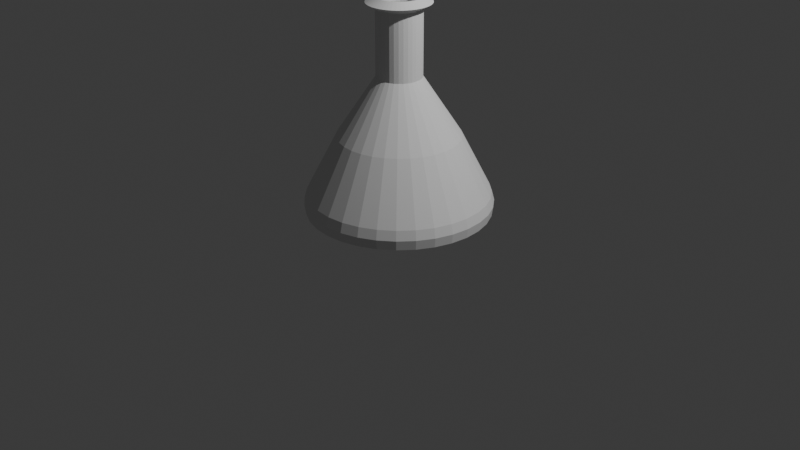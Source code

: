 # Source: Bottle.blend  (saved by Blender 4.5.90; exported with 4.5.12 LTS)
import bpy
from mathutils import Matrix  # noqa: F401  (used for matrix-valued properties, if any)

bpy.ops.wm.read_factory_settings(use_empty=True)
scene = bpy.context.scene
scene.name = 'Scene'

# ---- collections
col_collection = bpy.data.collections.new('Collection'); scene.collection.children.link(col_collection)

# ---- world
world_world = bpy.data.worlds.new('World'); scene.world = world_world
world_world.use_nodes = True; world_world.node_tree.nodes.clear()
_N = world_world.node_tree.nodes; _L = world_world.node_tree.links
n0 = _N.new('ShaderNodeOutputWorld'); n0.name = 'World Output'; n0.location = (200, 100)
n1 = _N.new('ShaderNodeBackground'); n1.name = 'Background'; n1.location = (-200, 100)
n1.inputs[0].default_value = (0.05088, 0.05088, 0.05088, 1.0)
_L.new(n1.outputs[0], n0.inputs[0])
n0.is_active_output = True
world_world.color = (0.05088, 0.05088, 0.05088)
world_world.sun_shadow_jitter_overblur = 0.0

# ---- cameras
cam_camera = bpy.data.cameras.new('Camera')
cam_camera.clip_end = 100.0
cam_camera.ortho_scale = 7.314

# ---- lights
light_light = bpy.data.lights.new('Light', 'POINT')
light_light.energy = 1000.0
light_light.shadow_soft_size = 0.1

# ---- meshes
me_cone = bpy.data.meshes.new('Cone')
me_cone.from_pydata([(1.119e-05, 0.9386, -1.0), (0.1831, 0.9206, -1.0), (0.3592, 0.8671, -1.0), (0.5215, 0.7804, -1.0), (0.6637, 0.6637, -1.0), (0.7804, 0.5215, -1.0), (0.8672, 0.3592, -1.0), (0.9206, 0.1831, -1.0), (0.9386, -5.889e-10, -1.0), (0.9206, -0.1831, -1.0), (0.8672, -0.3592, -1.0), (0.7804, -0.5215, -1.0), (0.6637, -0.6637, -1.0), (0.5215, -0.7804, -1.0), (0.3592, -0.8671, -1.0), (0.1831, -0.9206, -1.0), (1.119e-05, -0.9386, -1.0), (-0.1831, -0.9206, -1.0), (-0.3592, -0.8671, -1.0), (-0.5214, -0.7804, -1.0), (-0.6637, -0.6637, -1.0), (-0.7804, -0.5215, -1.0), (-0.8671, -0.3592, -1.0), (-0.9205, -0.1831, -1.0), (-0.9287, -4.833e-07, -0.999), (-0.9205, 0.1831, -1.0), (-0.8671, 0.3592, -1.0), (-0.7804, 0.5215, -1.0), (-0.6637, 0.6637, -1.0), (-0.5214, 0.7804, -1.0), (-0.3592, 0.8671, -1.0), (-0.1831, 0.9206, -1.0), (-0.08319, -0.2111, 0.3831), (-0.0403, 0.2225, 0.3844), (0.1654, -0.1618, 0.3828), (-0.2189, 0.04389, 0.3844), (0.214, 0.08651, 0.3845), (-0.1226, -0.19, 0.3833), (0.1308, -0.1901, 0.3828), (-0.2061, 0.08657, 0.3842), (0.004058, 0.2268, 0.3845), (0.227, 0.04387, 0.3845), (-0.157, -0.1616, 0.3835), (0.0484, 0.2224, 0.3845), (0.09134, -0.2112, 0.3829), (-0.1851, 0.1259, 0.3842), (0.2313, -0.0004662, 0.3845), (0.2321, -0.0004662, 0.383), (-0.1853, -0.127, 0.3837), (0.09103, 0.2095, 0.3845), (0.04854, -0.2241, 0.383), (-0.1568, 0.1604, 0.3841), (0.2278, -0.04496, 0.3829), (-0.2062, -0.08755, 0.384), (0.1303, 0.1885, 0.3845), (0.004058, -0.2285, 0.383), (-0.1223, 0.1887, 0.3842), (0.2148, -0.08776, 0.3828), (-0.219, -0.04483, 0.3842), (0.1648, 0.1602, 0.3845), (-0.04043, -0.2241, 0.383), (-0.08297, 0.2096, 0.3842), (0.1937, -0.1272, 0.3828), (-0.2232, -0.0004662, 0.3845), (0.193, 0.1258, 0.3845), (-0.0829, -0.2123, 1.051), (-0.04, 0.2213, 1.053), (0.1657, -0.163, 1.051), (-0.2186, 0.04266, 1.053), (0.2143, 0.08527, 1.053), (-0.1223, -0.1912, 1.051), (0.1311, -0.1914, 1.051), (-0.2058, 0.08533, 1.052), (0.00435, 0.2256, 1.053), (0.2273, 0.04264, 1.053), (-0.1567, -0.1628, 1.052), (0.04869, 0.2212, 1.053), (0.09163, -0.2124, 1.051), (-0.1848, 0.1247, 1.052), (0.2316, -0.001699, 1.053), (0.2324, -0.001699, 1.051), (-0.185, -0.1282, 1.052), (0.09132, 0.2083, 1.053), (0.04884, -0.2253, 1.051), (-0.1565, 0.1592, 1.052), (0.2281, -0.0462, 1.051), (-0.2059, -0.08878, 1.052), (0.1306, 0.1873, 1.053), (0.00435, -0.2297, 1.051), (-0.122, 0.1874, 1.052), (0.2151, -0.089, 1.051), (-0.2187, -0.04607, 1.052), (0.1651, 0.159, 1.053), (-0.04014, -0.2253, 1.051), (-0.08268, 0.2084, 1.052), (0.194, -0.1284, 1.051), (-0.2229, -0.001699, 1.053), (0.1933, 0.1246, 1.053), (-0.08495, -0.2175, 1.057), (-0.04108, 0.226, 1.058), (0.1693, -0.1671, 1.057), (-0.2238, 0.04331, 1.058), (0.2191, 0.0869, 1.059), (-0.1252, -0.1959, 1.057), (0.1339, -0.1961, 1.057), (-0.2106, 0.08697, 1.058), (0.004295, 0.2304, 1.059), (0.2323, 0.04329, 1.059), (-0.1605, -0.1669, 1.058), (0.04965, 0.226, 1.059), (0.09358, -0.2176, 1.057), (-0.1892, 0.1272, 1.058), (0.2368, -0.002063, 1.059), (0.2376, -0.002063, 1.057), (-0.1894, -0.1315, 1.058), (0.09326, 0.2127, 1.059), (0.0498, -0.2308, 1.057), (-0.1602, 0.1625, 1.058), (0.2331, -0.04758, 1.057), (-0.2108, -0.09115, 1.058), (0.1335, 0.1912, 1.059), (0.004295, -0.2353, 1.057), (-0.125, 0.1914, 1.058), (0.2199, -0.09136, 1.057), (-0.2239, -0.04745, 1.058), (0.1687, 0.1623, 1.059), (-0.04121, -0.2308, 1.057), (-0.08473, 0.2129, 1.058), (0.1983, -0.1317, 1.057), (-0.2282, -0.002063, 1.059), (0.1976, 0.1271, 1.059), (0.181, 0.9069, -0.8037), (0.3545, 0.8543, -0.8037), (0.5143, 0.7689, -0.8037), (0.6545, 0.6538, -0.8037), (0.7695, 0.5137, -0.8037), (0.8549, 0.3538, -0.8037), (0.9076, 0.1803, -0.8037), (0.9255, -6.498e-05, -0.8039), (0.9077, -0.1805, -0.8039), (0.8551, -0.354, -0.804), (0.7696, -0.5139, -0.804), (0.6546, -0.6541, -0.804), (0.5144, -0.7691, -0.804), (0.3545, -0.8545, -0.8039), (0.181, -0.9072, -0.8039), (0.000575, -0.9249, -0.8039), (-0.1799, -0.9072, -0.8039), (-0.3534, -0.8545, -0.8039), (-0.5133, -0.7691, -0.8039), (-0.6534, -0.654, -0.8039), (-0.7684, -0.5139, -0.8038), (-0.8538, -0.354, -0.8038), (-0.9064, -0.1805, -0.8037), (-0.9242, -6.498e-05, -0.8037), (-0.9064, 0.1804, -0.8037), (-0.8538, 0.3538, -0.8037), (-0.7684, 0.5137, -0.8038), (-0.6534, 0.6539, -0.8038), (-0.5132, 0.7689, -0.8038), (-0.3533, 0.8543, -0.8037), (-0.1798, 0.9069, -0.8037), (0.000575, 0.9247, -0.8037), (0.002314, 0.6184, -0.2095), (0.123, 0.6065, -0.2095), (0.2391, 0.5713, -0.2095), (0.346, 0.5141, -0.2095), (0.4397, 0.4372, -0.2095), (0.5167, 0.3434, -0.2095), (0.5738, 0.2365, -0.2095), (0.6091, 0.1204, -0.2095), (0.6214, -0.0002569, -0.2105), (0.6095, -0.121, -0.2106), (0.5743, -0.2372, -0.2106), (0.5171, -0.3442, -0.2106), (0.4401, -0.4381, -0.2106), (0.3463, -0.5151, -0.2106), (0.2392, -0.5723, -0.2106), (0.1231, -0.6075, -0.2105), (0.002314, -0.6194, -0.2105), (-0.1185, -0.6075, -0.2105), (-0.2346, -0.5722, -0.2104), (-0.3416, -0.515, -0.2103), (-0.4354, -0.4379, -0.2102), (-0.5123, -0.3441, -0.2101), (-0.5694, -0.2371, -0.2099), (-0.6045, -0.121, -0.2097), (-0.6163, -0.0002569, -0.2095), (-0.6045, 0.1204, -0.2097), (-0.5693, 0.2365, -0.2097), (-0.5122, 0.3435, -0.2098), (-0.4352, 0.4373, -0.2098), (-0.3414, 0.5142, -0.2098), (-0.2345, 0.5714, -0.2097), (-0.1184, 0.6065, -0.2097), (0.1857, 0.9335, -0.9015), (0.3642, 0.8794, -0.9015), (0.5288, 0.7914, -0.9015), (0.673, 0.673, -0.9015), (0.7914, 0.5288, -0.9015), (0.8794, 0.3642, -0.9015), (0.9335, 0.1857, -0.9015), (0.9519, -3.275e-05, -0.9017), (0.9336, -0.1857, -0.9017), (0.8794, -0.3643, -0.9017), (0.7915, -0.5289, -0.9017), (0.6731, -0.6731, -0.9017), (0.5288, -0.7915, -0.9017), (0.3643, -0.8795, -0.9017), (0.1857, -0.9336, -0.9017), (-3.023e-05, -0.9519, -0.9017), (-0.1857, -0.9336, -0.9017), (-0.3643, -0.8795, -0.9017), (-0.5289, -0.7915, -0.9016), (-0.6731, -0.6731, -0.9016), (-0.7915, -0.5289, -0.9016), (-0.8794, -0.3643, -0.9016), (-0.9336, -0.1857, -0.9016), (-0.9519, -3.275e-05, -0.9015), (-0.9336, 0.1857, -0.9016), (-0.8794, 0.3642, -0.9016), (-0.7915, 0.5288, -0.9016), (-0.6731, 0.673, -0.9016), (-0.5289, 0.7914, -0.9016), (-0.3643, 0.8794, -0.9016), (-0.1857, 0.9335, -0.9016), (-3.023e-05, 0.9518, -0.9015)], [], [(163, 40, 43, 164), (164, 43, 49, 165), (165, 49, 54, 166), (166, 54, 59, 167), (167, 59, 64, 168), (168, 64, 36, 169), (169, 36, 41, 170), (170, 41, 46, 47, 171), (171, 47, 52, 172), (172, 52, 57, 173), (173, 57, 62, 174), (174, 62, 34, 175), (175, 34, 38, 176), (176, 38, 44, 177), (177, 44, 50, 178), (178, 50, 55, 179), (179, 55, 60, 180), (180, 60, 32, 181), (181, 32, 37, 182), (182, 37, 42, 183), (183, 42, 48, 184), (184, 48, 53, 185), (185, 53, 58, 186), (186, 58, 63, 187), (187, 63, 35, 188), (188, 35, 39, 189), (189, 39, 45, 190), (190, 45, 51, 191), (191, 51, 56, 192), (192, 56, 61, 193), (0, 1, 2, 3, 4, 5, 6, 7, 8, 9, 10, 11, 12, 13, 14, 15, 16, 17, 18, 19, 20, 21, 22, 23, 24, 25, 26, 27, 28, 29, 30, 31), (193, 61, 33, 194), (194, 33, 40, 163), (41, 36, 69, 74), (32, 60, 93, 65), (35, 63, 96, 68), (60, 55, 88, 93), (36, 64, 97, 69), (38, 34, 67, 71), (55, 50, 83, 88), (63, 58, 91, 96), (34, 62, 95, 67), (50, 44, 77, 83), (64, 59, 92, 97), (61, 56, 89, 94), (40, 33, 66, 73), (58, 53, 86, 91), (62, 57, 90, 95), (44, 38, 71, 77), (59, 54, 87, 92), (56, 51, 84, 89), (33, 61, 94, 66), (53, 48, 81, 86), (57, 52, 85, 90), (54, 49, 82, 87), (51, 45, 78, 84), (48, 42, 75, 81), (52, 47, 80, 85), (49, 43, 76, 82), (45, 39, 72, 78), (42, 37, 70, 75), (47, 46, 79, 80), (46, 41, 74, 79), (43, 40, 73, 76), (39, 35, 68, 72), (37, 32, 65, 70), (80, 79, 112, 113), (79, 74, 107, 112), (76, 73, 106, 109), (72, 68, 101, 105), (70, 65, 98, 103), (74, 69, 102, 107), (65, 93, 126, 98), (68, 96, 129, 101), (93, 88, 121, 126), (69, 97, 130, 102), (71, 67, 100, 104), (88, 83, 116, 121), (96, 91, 124, 129), (67, 95, 128, 100), (83, 77, 110, 116), (97, 92, 125, 130), (94, 89, 122, 127), (73, 66, 99, 106), (91, 86, 119, 124), (95, 90, 123, 128), (77, 71, 104, 110), (92, 87, 120, 125), (89, 84, 117, 122), (66, 94, 127, 99), (86, 81, 114, 119), (90, 85, 118, 123), (87, 82, 115, 120), (84, 78, 111, 117), (81, 75, 108, 114), (85, 80, 113, 118), (82, 76, 109, 115), (78, 72, 105, 111), (75, 70, 103, 108), (225, 161, 162, 226), (224, 160, 161, 225), (223, 159, 160, 224), (222, 158, 159, 223), (221, 157, 158, 222), (220, 156, 157, 221), (219, 155, 156, 220), (218, 154, 155, 219), (217, 153, 154, 218), (216, 152, 153, 217), (215, 151, 152, 216), (214, 150, 151, 215), (213, 149, 150, 214), (212, 148, 149, 213), (211, 147, 148, 212), (210, 146, 147, 211), (209, 145, 146, 210), (208, 144, 145, 209), (207, 143, 144, 208), (206, 142, 143, 207), (205, 141, 142, 206), (204, 140, 141, 205), (203, 139, 140, 204), (202, 138, 139, 203), (201, 137, 138, 202), (200, 136, 137, 201), (199, 135, 136, 200), (198, 134, 135, 199), (197, 133, 134, 198), (196, 132, 133, 197), (195, 131, 132, 196), (226, 162, 131, 195), (161, 194, 163, 162), (160, 193, 194, 161), (159, 192, 193, 160), (158, 191, 192, 159), (157, 190, 191, 158), (156, 189, 190, 157), (155, 188, 189, 156), (154, 187, 188, 155), (153, 186, 187, 154), (152, 185, 186, 153), (151, 184, 185, 152), (150, 183, 184, 151), (149, 182, 183, 150), (148, 181, 182, 149), (147, 180, 181, 148), (146, 179, 180, 147), (145, 178, 179, 146), (144, 177, 178, 145), (143, 176, 177, 144), (142, 175, 176, 143), (141, 174, 175, 142), (140, 173, 174, 141), (139, 172, 173, 140), (138, 171, 172, 139), (137, 170, 171, 138), (136, 169, 170, 137), (135, 168, 169, 136), (134, 167, 168, 135), (133, 166, 167, 134), (132, 165, 166, 133), (131, 164, 165, 132), (162, 163, 164, 131), (0, 226, 195, 1), (1, 195, 196, 2), (2, 196, 197, 3), (3, 197, 198, 4), (4, 198, 199, 5), (5, 199, 200, 6), (6, 200, 201, 7), (7, 201, 202, 8), (8, 202, 203, 9), (9, 203, 204, 10), (10, 204, 205, 11), (11, 205, 206, 12), (12, 206, 207, 13), (13, 207, 208, 14), (14, 208, 209, 15), (15, 209, 210, 16), (16, 210, 211, 17), (17, 211, 212, 18), (18, 212, 213, 19), (19, 213, 214, 20), (20, 214, 215, 21), (21, 215, 216, 22), (22, 216, 217, 23), (23, 217, 218, 24), (24, 218, 219, 25), (25, 219, 220, 26), (26, 220, 221, 27), (27, 221, 222, 28), (28, 222, 223, 29), (29, 223, 224, 30), (30, 224, 225, 31), (31, 225, 226, 0)])
_uv = me_cone.uv_layers.new(name='UVMap')
_uv.uv.foreach_set('vector', [0.25, 0.4019, 0.25, 0.3358, 0.2667, 0.3341, 0.2796, 0.399, 0.2796, 0.399, 0.2667, 0.3341, 0.2828, 0.3292, 0.3081, 0.3904, 0.3081, 0.3904, 0.2828, 0.3292, 0.2976, 0.3213, 0.3344, 0.3763, 0.3344, 0.3763, 0.2976, 0.3213, 0.3106, 0.3106, 0.3574, 0.3574, 0.3574, 0.3574, 0.3106, 0.3106, 0.3213, 0.2976, 0.3763, 0.3344, 0.3763, 0.3344, 0.3213, 0.2976, 0.3292, 0.2828, 0.3904, 0.3081, 0.3904, 0.3081, 0.3292, 0.2828, 0.3341, 0.2667, 0.399, 0.2796, 0.399, 0.2796, 0.3341, 0.2667, 0.3358, 0.25, 0.336, 0.25, 0.4021, 0.25, 0.4021, 0.25, 0.336, 0.25, 0.3344, 0.2332, 0.3992, 0.2203, 0.3992, 0.2203, 0.3344, 0.2332, 0.3295, 0.2171, 0.3905, 0.1918, 0.3905, 0.1918, 0.3295, 0.2171, 0.3216, 0.2022, 0.3765, 0.1655, 0.3765, 0.1655, 0.3216, 0.2022, 0.3109, 0.1891, 0.3576, 0.1424, 0.3576, 0.1424, 0.3109, 0.1891, 0.2978, 0.1784, 0.3345, 0.1235, 0.3345, 0.1235, 0.2978, 0.1784, 0.2829, 0.1705, 0.3082, 0.1095, 0.3082, 0.1095, 0.2829, 0.1705, 0.2668, 0.1656, 0.2797, 0.1008, 0.2797, 0.1008, 0.2668, 0.1656, 0.25, 0.164, 0.25, 0.09789, 0.25, 0.09789, 0.25, 0.164, 0.2332, 0.1656, 0.2203, 0.1008, 0.2203, 0.1008, 0.2332, 0.1656, 0.2171, 0.1705, 0.1918, 0.1095, 0.1918, 0.1095, 0.2171, 0.1705, 0.2022, 0.1785, 0.1655, 0.1235, 0.1655, 0.1235, 0.2022, 0.1785, 0.1892, 0.1892, 0.1425, 0.1425, 0.1425, 0.1425, 0.1892, 0.1892, 0.1786, 0.2023, 0.1236, 0.1655, 0.1236, 0.1655, 0.1786, 0.2023, 0.1707, 0.2171, 0.1096, 0.1918, 0.1096, 0.1918, 0.1707, 0.2171, 0.1658, 0.2333, 0.1009, 0.2204, 0.1009, 0.2204, 0.1658, 0.2333, 0.1642, 0.25, 0.09806, 0.25, 0.09806, 0.25, 0.1642, 0.25, 0.1659, 0.2667, 0.101, 0.2796, 0.101, 0.2796, 0.1659, 0.2667, 0.1707, 0.2828, 0.1096, 0.3082, 0.1096, 0.3082, 0.1707, 0.2828, 0.1786, 0.2977, 0.1236, 0.3344, 0.1236, 0.3344, 0.1786, 0.2977, 0.1893, 0.3107, 0.1425, 0.3575, 0.1425, 0.3575, 0.1893, 0.3107, 0.2023, 0.3214, 0.1656, 0.3764, 0.1656, 0.3764, 0.2023, 0.3214, 0.2172, 0.3293, 0.1918, 0.3904, 0.75, 0.49, 0.7968, 0.4854, 0.8418, 0.4717, 0.8833, 0.4496, 0.9197, 0.4197, 0.9496, 0.3833, 0.9717, 0.3418, 0.9854, 0.2968, 0.99, 0.25, 0.9854, 0.2032, 0.9717, 0.1582, 0.9496, 0.1167, 0.9197, 0.08029, 0.8833, 0.05045, 0.8418, 0.02827, 0.7968, 0.01461, 0.75, 0.01, 0.7032, 0.01461, 0.6582, 0.02827, 0.6167, 0.05045, 0.5803, 0.08029, 0.5504, 0.1167, 0.5283, 0.1582, 0.5146, 0.2032, 0.51, 0.25, 0.5146, 0.2968, 0.5283, 0.3418, 0.5504, 0.3833, 0.5803, 0.4197, 0.6167, 0.4496, 0.6582, 0.4717, 0.7032, 0.4854, 0.1918, 0.3904, 0.2172, 0.3293, 0.2333, 0.3341, 0.2204, 0.399, 0.2204, 0.399, 0.2333, 0.3341, 0.25, 0.3358, 0.25, 0.4019, 0.3341, 0.2667, 0.3292, 0.2828, 0.3292, 0.2828, 0.3341, 0.2667, 0.2171, 0.1705, 0.2332, 0.1656, 0.2332, 0.1656, 0.2171, 0.1705, 0.1659, 0.2667, 0.1642, 0.25, 0.1642, 0.25, 0.1659, 0.2667, 0.2332, 0.1656, 0.25, 0.164, 0.25, 0.164, 0.2332, 0.1656, 0.3292, 0.2828, 0.3213, 0.2976, 0.3213, 0.2976, 0.3292, 0.2828, 0.2978, 0.1784, 0.3109, 0.1891, 0.3109, 0.1891, 0.2978, 0.1784, 0.25, 0.164, 0.2668, 0.1656, 0.2668, 0.1656, 0.25, 0.164, 0.1642, 0.25, 0.1658, 0.2333, 0.1658, 0.2333, 0.1642, 0.25, 0.3109, 0.1891, 0.3216, 0.2022, 0.3216, 0.2022, 0.3109, 0.1891, 0.2668, 0.1656, 0.2829, 0.1705, 0.2829, 0.1705, 0.2668, 0.1656, 0.3213, 0.2976, 0.3106, 0.3106, 0.3106, 0.3106, 0.3213, 0.2976, 0.2172, 0.3293, 0.2023, 0.3214, 0.2023, 0.3214, 0.2172, 0.3293, 0.25, 0.3358, 0.2333, 0.3341, 0.2333, 0.3341, 0.25, 0.3358, 0.1658, 0.2333, 0.1707, 0.2171, 0.1707, 0.2171, 0.1658, 0.2333, 0.3216, 0.2022, 0.3295, 0.2171, 0.3295, 0.2171, 0.3216, 0.2022, 0.2829, 0.1705, 0.2978, 0.1784, 0.2978, 0.1784, 0.2829, 0.1705, 0.3106, 0.3106, 0.2976, 0.3213, 0.2976, 0.3213, 0.3106, 0.3106, 0.2023, 0.3214, 0.1893, 0.3107, 0.1893, 0.3107, 0.2023, 0.3214, 0.2333, 0.3341, 0.2172, 0.3293, 0.2172, 0.3293, 0.2333, 0.3341, 0.1707, 0.2171, 0.1786, 0.2023, 0.1786, 0.2023, 0.1707, 0.2171, 0.3295, 0.2171, 0.3344, 0.2332, 0.3344, 0.2332, 0.3295, 0.2171, 0.2976, 0.3213, 0.2828, 0.3292, 0.2828, 0.3292, 0.2976, 0.3213, 0.1893, 0.3107, 0.1786, 0.2977, 0.1786, 0.2977, 0.1893, 0.3107, 0.1786, 0.2023, 0.1892, 0.1892, 0.1892, 0.1892, 0.1786, 0.2023, 0.3344, 0.2332, 0.336, 0.25, 0.336, 0.25, 0.3344, 0.2332, 0.2828, 0.3292, 0.2667, 0.3341, 0.2667, 0.3341, 0.2828, 0.3292, 0.1786, 0.2977, 0.1707, 0.2828, 0.1707, 0.2828, 0.1786, 0.2977, 0.1892, 0.1892, 0.2022, 0.1785, 0.2022, 0.1785, 0.1892, 0.1892, 0.336, 0.25, 0.3358, 0.25, 0.3358, 0.25, 0.336, 0.25, 0.3358, 0.25, 0.3341, 0.2667, 0.3341, 0.2667, 0.3358, 0.25, 0.2667, 0.3341, 0.25, 0.3358, 0.25, 0.3358, 0.2667, 0.3341, 0.1707, 0.2828, 0.1659, 0.2667, 0.1659, 0.2667, 0.1707, 0.2828, 0.2022, 0.1785, 0.2171, 0.1705, 0.2171, 0.1705, 0.2022, 0.1785, 0.336, 0.25, 0.3358, 0.25, 0.3358, 0.25, 0.336, 0.25, 0.3358, 0.25, 0.3341, 0.2667, 0.3341, 0.2667, 0.3358, 0.25, 0.2667, 0.3341, 0.25, 0.3358, 0.25, 0.3358, 0.2667, 0.3341, 0.1707, 0.2828, 0.1659, 0.2667, 0.1659, 0.2667, 0.1707, 0.2828, 0.2022, 0.1785, 0.2171, 0.1705, 0.2171, 0.1705, 0.2022, 0.1785, 0.3341, 0.2667, 0.3292, 0.2828, 0.3292, 0.2828, 0.3341, 0.2667, 0.2171, 0.1705, 0.2332, 0.1656, 0.2332, 0.1656, 0.2171, 0.1705, 0.1659, 0.2667, 0.1642, 0.25, 0.1642, 0.25, 0.1659, 0.2667, 0.2332, 0.1656, 0.25, 0.164, 0.25, 0.164, 0.2332, 0.1656, 0.3292, 0.2828, 0.3213, 0.2976, 0.3213, 0.2976, 0.3292, 0.2828, 0.2978, 0.1784, 0.3109, 0.1891, 0.3109, 0.1891, 0.2978, 0.1784, 0.25, 0.164, 0.2668, 0.1656, 0.2668, 0.1656, 0.25, 0.164, 0.1642, 0.25, 0.1658, 0.2333, 0.1658, 0.2333, 0.1642, 0.25, 0.3109, 0.1891, 0.3216, 0.2022, 0.3216, 0.2022, 0.3109, 0.1891, 0.2668, 0.1656, 0.2829, 0.1705, 0.2829, 0.1705, 0.2668, 0.1656, 0.3213, 0.2976, 0.3106, 0.3106, 0.3106, 0.3106, 0.3213, 0.2976, 0.2172, 0.3293, 0.2023, 0.3214, 0.2023, 0.3214, 0.2172, 0.3293, 0.25, 0.3358, 0.2333, 0.3341, 0.2333, 0.3341, 0.25, 0.3358, 0.1658, 0.2333, 0.1707, 0.2171, 0.1707, 0.2171, 0.1658, 0.2333, 0.3216, 0.2022, 0.3295, 0.2171, 0.3295, 0.2171, 0.3216, 0.2022, 0.2829, 0.1705, 0.2978, 0.1784, 0.2978, 0.1784, 0.2829, 0.1705, 0.3106, 0.3106, 0.2976, 0.3213, 0.2976, 0.3213, 0.3106, 0.3106, 0.2023, 0.3214, 0.1893, 0.3107, 0.1893, 0.3107, 0.2023, 0.3214, 0.2333, 0.3341, 0.2172, 0.3293, 0.2172, 0.3293, 0.2333, 0.3341, 0.1707, 0.2171, 0.1786, 0.2023, 0.1786, 0.2023, 0.1707, 0.2171, 0.3295, 0.2171, 0.3344, 0.2332, 0.3344, 0.2332, 0.3295, 0.2171, 0.2976, 0.3213, 0.2828, 0.3292, 0.2828, 0.3292, 0.2976, 0.3213, 0.1893, 0.3107, 0.1786, 0.2977, 0.1786, 0.2977, 0.1893, 0.3107, 0.1786, 0.2023, 0.1892, 0.1892, 0.1892, 0.1892, 0.1786, 0.2023, 0.3344, 0.2332, 0.336, 0.25, 0.336, 0.25, 0.3344, 0.2332, 0.2828, 0.3292, 0.2667, 0.3341, 0.2667, 0.3341, 0.2828, 0.3292, 0.1786, 0.2977, 0.1707, 0.2828, 0.1707, 0.2828, 0.1786, 0.2977, 0.1892, 0.1892, 0.2022, 0.1785, 0.2022, 0.1785, 0.1892, 0.1892, 0.2053, 0.4746, 0.2074, 0.4639, 0.25, 0.4681, 0.25, 0.479, 0.1624, 0.4616, 0.1665, 0.4515, 0.2074, 0.4639, 0.2053, 0.4746, 0.1228, 0.4404, 0.1288, 0.4314, 0.1665, 0.4515, 0.1624, 0.4616, 0.08805, 0.412, 0.09575, 0.4043, 0.1288, 0.4314, 0.1228, 0.4404, 0.05957, 0.3772, 0.06862, 0.3712, 0.09575, 0.4043, 0.08805, 0.412, 0.0384, 0.3376, 0.04846, 0.3335, 0.06862, 0.3712, 0.05957, 0.3772, 0.02537, 0.2947, 0.03605, 0.2926, 0.04846, 0.3335, 0.0384, 0.3376, 0.02097, 0.25, 0.03187, 0.25, 0.03605, 0.2926, 0.02537, 0.2947, 0.02537, 0.2053, 0.03605, 0.2074, 0.03187, 0.25, 0.02097, 0.25, 0.0384, 0.1624, 0.04846, 0.1665, 0.03605, 0.2074, 0.02537, 0.2053, 0.05956, 0.1228, 0.06861, 0.1288, 0.04846, 0.1665, 0.0384, 0.1624, 0.08804, 0.08804, 0.09574, 0.09574, 0.06861, 0.1288, 0.05956, 0.1228, 0.1227, 0.05956, 0.1288, 0.0686, 0.09574, 0.09574, 0.08804, 0.08804, 0.1623, 0.03839, 0.1665, 0.04844, 0.1288, 0.0686, 0.1227, 0.05956, 0.2053, 0.02535, 0.2074, 0.03602, 0.1665, 0.04844, 0.1623, 0.03839, 0.25, 0.02095, 0.25, 0.03183, 0.2074, 0.03602, 0.2053, 0.02535, 0.2947, 0.02535, 0.2926, 0.03602, 0.25, 0.03183, 0.25, 0.02095, 0.3377, 0.03839, 0.3335, 0.04843, 0.2926, 0.03602, 0.2947, 0.02535, 0.3773, 0.05955, 0.3712, 0.06859, 0.3335, 0.04843, 0.3377, 0.03839, 0.412, 0.08804, 0.4043, 0.09572, 0.3712, 0.06859, 0.3773, 0.05955, 0.4404, 0.1227, 0.4314, 0.1288, 0.4043, 0.09572, 0.412, 0.08804, 0.4616, 0.1623, 0.4516, 0.1665, 0.4314, 0.1288, 0.4404, 0.1227, 0.4746, 0.2053, 0.464, 0.2074, 0.4516, 0.1665, 0.4616, 0.1623, 0.479, 0.25, 0.4682, 0.25, 0.464, 0.2074, 0.4746, 0.2053, 0.4746, 0.2947, 0.4639, 0.2926, 0.4682, 0.25, 0.479, 0.25, 0.4616, 0.3376, 0.4515, 0.3335, 0.4639, 0.2926, 0.4746, 0.2947, 0.4404, 0.3772, 0.4314, 0.3712, 0.4515, 0.3335, 0.4616, 0.3376, 0.4119, 0.4119, 0.4042, 0.4042, 0.4314, 0.3712, 0.4404, 0.3772, 0.3772, 0.4404, 0.3712, 0.4314, 0.4042, 0.4042, 0.4119, 0.4119, 0.3376, 0.4616, 0.3335, 0.4515, 0.3712, 0.4314, 0.3772, 0.4404, 0.2947, 0.4746, 0.2926, 0.4639, 0.3335, 0.4515, 0.3376, 0.4616, 0.25, 0.479, 0.25, 0.4681, 0.2926, 0.4639, 0.2947, 0.4746, 0.2074, 0.4639, 0.2204, 0.399, 0.25, 0.4019, 0.25, 0.4681, 0.1665, 0.4515, 0.1918, 0.3904, 0.2204, 0.399, 0.2074, 0.4639, 0.1288, 0.4314, 0.1656, 0.3764, 0.1918, 0.3904, 0.1665, 0.4515, 0.09575, 0.4043, 0.1425, 0.3575, 0.1656, 0.3764, 0.1288, 0.4314, 0.06862, 0.3712, 0.1236, 0.3344, 0.1425, 0.3575, 0.09575, 0.4043, 0.04846, 0.3335, 0.1096, 0.3082, 0.1236, 0.3344, 0.06862, 0.3712, 0.03605, 0.2926, 0.101, 0.2796, 0.1096, 0.3082, 0.04846, 0.3335, 0.03187, 0.25, 0.09806, 0.25, 0.101, 0.2796, 0.03605, 0.2926, 0.03605, 0.2074, 0.1009, 0.2204, 0.09806, 0.25, 0.03187, 0.25, 0.04846, 0.1665, 0.1096, 0.1918, 0.1009, 0.2204, 0.03605, 0.2074, 0.06861, 0.1288, 0.1236, 0.1655, 0.1096, 0.1918, 0.04846, 0.1665, 0.09574, 0.09574, 0.1425, 0.1425, 0.1236, 0.1655, 0.06861, 0.1288, 0.1288, 0.0686, 0.1655, 0.1235, 0.1425, 0.1425, 0.09574, 0.09574, 0.1665, 0.04844, 0.1918, 0.1095, 0.1655, 0.1235, 0.1288, 0.0686, 0.2074, 0.03602, 0.2203, 0.1008, 0.1918, 0.1095, 0.1665, 0.04844, 0.25, 0.03183, 0.25, 0.09789, 0.2203, 0.1008, 0.2074, 0.03602, 0.2926, 0.03602, 0.2797, 0.1008, 0.25, 0.09789, 0.25, 0.03183, 0.3335, 0.04843, 0.3082, 0.1095, 0.2797, 0.1008, 0.2926, 0.03602, 0.3712, 0.06859, 0.3345, 0.1235, 0.3082, 0.1095, 0.3335, 0.04843, 0.4043, 0.09572, 0.3576, 0.1424, 0.3345, 0.1235, 0.3712, 0.06859, 0.4314, 0.1288, 0.3765, 0.1655, 0.3576, 0.1424, 0.4043, 0.09572, 0.4516, 0.1665, 0.3905, 0.1918, 0.3765, 0.1655, 0.4314, 0.1288, 0.464, 0.2074, 0.3992, 0.2203, 0.3905, 0.1918, 0.4516, 0.1665, 0.4682, 0.25, 0.4021, 0.25, 0.3992, 0.2203, 0.464, 0.2074, 0.4639, 0.2926, 0.399, 0.2796, 0.4021, 0.25, 0.4682, 0.25, 0.4515, 0.3335, 0.3904, 0.3081, 0.399, 0.2796, 0.4639, 0.2926, 0.4314, 0.3712, 0.3763, 0.3344, 0.3904, 0.3081, 0.4515, 0.3335, 0.4042, 0.4042, 0.3574, 0.3574, 0.3763, 0.3344, 0.4314, 0.3712, 0.3712, 0.4314, 0.3344, 0.3763, 0.3574, 0.3574, 0.4042, 0.4042, 0.3335, 0.4515, 0.3081, 0.3904, 0.3344, 0.3763, 0.3712, 0.4314, 0.2926, 0.4639, 0.2796, 0.399, 0.3081, 0.3904, 0.3335, 0.4515, 0.25, 0.4681, 0.25, 0.4019, 0.2796, 0.399, 0.2926, 0.4639, 0.25, 0.49, 0.25, 0.479, 0.2947, 0.4746, 0.2968, 0.4854, 0.2968, 0.4854, 0.2947, 0.4746, 0.3376, 0.4616, 0.3418, 0.4717, 0.3418, 0.4717, 0.3376, 0.4616, 0.3772, 0.4404, 0.3833, 0.4496, 0.3833, 0.4496, 0.3772, 0.4404, 0.4119, 0.4119, 0.4197, 0.4197, 0.4197, 0.4197, 0.4119, 0.4119, 0.4404, 0.3772, 0.4496, 0.3833, 0.4496, 0.3833, 0.4404, 0.3772, 0.4616, 0.3376, 0.4717, 0.3418, 0.4717, 0.3418, 0.4616, 0.3376, 0.4746, 0.2947, 0.4854, 0.2968, 0.4854, 0.2968, 0.4746, 0.2947, 0.479, 0.25, 0.49, 0.25, 0.49, 0.25, 0.479, 0.25, 0.4746, 0.2053, 0.4854, 0.2032, 0.4854, 0.2032, 0.4746, 0.2053, 0.4616, 0.1623, 0.4717, 0.1582, 0.4717, 0.1582, 0.4616, 0.1623, 0.4404, 0.1227, 0.4496, 0.1167, 0.4496, 0.1167, 0.4404, 0.1227, 0.412, 0.08804, 0.4197, 0.08029, 0.4197, 0.08029, 0.412, 0.08804, 0.3773, 0.05955, 0.3833, 0.05045, 0.3833, 0.05045, 0.3773, 0.05955, 0.3377, 0.03839, 0.3418, 0.02827, 0.3418, 0.02827, 0.3377, 0.03839, 0.2947, 0.02535, 0.2968, 0.01461, 0.2968, 0.01461, 0.2947, 0.02535, 0.25, 0.02095, 0.25, 0.01, 0.25, 0.01, 0.25, 0.02095, 0.2053, 0.02535, 0.2032, 0.01461, 0.2032, 0.01461, 0.2053, 0.02535, 0.1623, 0.03839, 0.1582, 0.02827, 0.1582, 0.02827, 0.1623, 0.03839, 0.1227, 0.05956, 0.1167, 0.05045, 0.1167, 0.05045, 0.1227, 0.05956, 0.08804, 0.08804, 0.08029, 0.08029, 0.08029, 0.08029, 0.08804, 0.08804, 0.05956, 0.1228, 0.05045, 0.1167, 0.05045, 0.1167, 0.05956, 0.1228, 0.0384, 0.1624, 0.02827, 0.1582, 0.02827, 0.1582, 0.0384, 0.1624, 0.02537, 0.2053, 0.01461, 0.2032, 0.01461, 0.2032, 0.02537, 0.2053, 0.02097, 0.25, 0.01, 0.25, 0.01, 0.25, 0.02097, 0.25, 0.02537, 0.2947, 0.01461, 0.2968, 0.01461, 0.2968, 0.02537, 0.2947, 0.0384, 0.3376, 0.02827, 0.3418, 0.02827, 0.3418, 0.0384, 0.3376, 0.05957, 0.3772, 0.05045, 0.3833, 0.05045, 0.3833, 0.05957, 0.3772, 0.08805, 0.412, 0.08029, 0.4197, 0.08029, 0.4197, 0.08805, 0.412, 0.1228, 0.4404, 0.1167, 0.4496, 0.1167, 0.4496, 0.1228, 0.4404, 0.1624, 0.4616, 0.1582, 0.4717, 0.1582, 0.4717, 0.1624, 0.4616, 0.2053, 0.4746, 0.2032, 0.4854, 0.2032, 0.4854, 0.2053, 0.4746, 0.25, 0.479, 0.25, 0.49])
me_cone.update()
me_torus = bpy.data.meshes.new('Torus')
me_torus.from_pydata([(1.25, 0.0, 0.0), (0.875, 0.0, 0.2165), (0.875, 0.0, -0.2165), (1.238, 0.174, 0.0), (0.8665, 0.1218, 0.2165), (0.8665, 0.1218, -0.2165), (1.202, 0.3445, 0.0), (0.8411, 0.2412, 0.2165), (0.8411, 0.2412, -0.2165), (1.142, 0.5084, 0.0), (0.7994, 0.3559, 0.2165), (0.7994, 0.3559, -0.2165), (1.06, 0.6624, 0.0), (0.742, 0.4637, 0.2165), (0.742, 0.4637, -0.2165), (0.9576, 0.8035, 0.0), (0.6703, 0.5624, 0.2165), (0.6703, 0.5624, -0.2165), (0.8364, 0.9289, 0.0), (0.5855, 0.6503, 0.2165), (0.5855, 0.6503, -0.2165), (0.699, 1.036, 0.0), (0.4893, 0.7254, 0.2165), (0.4893, 0.7254, -0.2165), (0.548, 1.123, 0.0), (0.3836, 0.7864, 0.2165), (0.3836, 0.7864, -0.2165), (0.3863, 1.189, 0.0), (0.2704, 0.8322, 0.2165), (0.2704, 0.8322, -0.2165), (0.2171, 1.231, 0.0), (0.1519, 0.8617, 0.2165), (0.1519, 0.8617, -0.2165), (0.04362, 1.249, 0.0), (0.03054, 0.8745, 0.2165), (0.03054, 0.8745, -0.2165), (-0.1307, 1.243, 0.0), (-0.09146, 0.8702, 0.2165), (-0.09146, 0.8702, -0.2165), (-0.3024, 1.213, 0.0), (-0.2117, 0.849, 0.2165), (-0.2117, 0.849, -0.2165), (-0.4683, 1.159, 0.0), (-0.3278, 0.8113, 0.2165), (-0.3278, 0.8113, -0.2165), (-0.625, 1.083, 0.0), (-0.4375, 0.7578, 0.2165), (-0.4375, 0.7578, -0.2165), (-0.7696, 0.985, 0.0), (-0.5387, 0.6895, 0.2165), (-0.5387, 0.6895, -0.2165), (-0.8992, 0.8683, 0.0), (-0.6294, 0.6078, 0.2165), (-0.6294, 0.6078, -0.2165), (-1.011, 0.7347, 0.0), (-0.7079, 0.5143, 0.2165), (-0.7079, 0.5143, -0.2165), (-1.104, 0.5868, 0.0), (-0.7726, 0.4108, 0.2165), (-0.7726, 0.4108, -0.2165), (-1.175, 0.4275, 0.0), (-0.8222, 0.2993, 0.2165), (-0.8222, 0.2993, -0.2165), (-1.223, 0.2599, 0.0), (-0.8559, 0.1819, 0.2165), (-0.8559, 0.1819, -0.2165), (-1.247, 0.0872, 0.0), (-0.8729, 0.06104, 0.2165), (-0.8729, 0.06104, -0.2165), (-1.247, -0.0872, 0.0), (-0.8729, -0.06104, 0.2165), (-0.8729, -0.06104, -0.2165), (-1.223, -0.2599, 0.0), (-0.8559, -0.1819, 0.2165), (-0.8559, -0.1819, -0.2165), (-1.175, -0.4275, 0.0), (-0.8222, -0.2993, 0.2165), (-0.8222, -0.2993, -0.2165), (-1.104, -0.5868, 0.0), (-0.7726, -0.4108, 0.2165), (-0.7726, -0.4108, -0.2165), (-1.011, -0.7347, 0.0), (-0.7079, -0.5143, 0.2165), (-0.7079, -0.5143, -0.2165), (-0.8992, -0.8683, 0.0), (-0.6294, -0.6078, 0.2165), (-0.6294, -0.6078, -0.2165), (-0.7696, -0.985, 0.0), (-0.5387, -0.6895, 0.2165), (-0.5387, -0.6895, -0.2165), (-0.625, -1.083, 0.0), (-0.4375, -0.7578, 0.2165), (-0.4375, -0.7578, -0.2165), (-0.4683, -1.159, 0.0), (-0.3278, -0.8113, 0.2165), (-0.3278, -0.8113, -0.2165), (-0.3024, -1.213, 0.0), (-0.2117, -0.849, 0.2165), (-0.2117, -0.849, -0.2165), (-0.1307, -1.243, 0.0), (-0.09146, -0.8702, 0.2165), (-0.09146, -0.8702, -0.2165), (0.04362, -1.249, 0.0), (0.03054, -0.8745, 0.2165), (0.03054, -0.8745, -0.2165), (0.2171, -1.231, 0.0), (0.1519, -0.8617, 0.2165), (0.1519, -0.8617, -0.2165), (0.3863, -1.189, 0.0), (0.2704, -0.8322, 0.2165), (0.2704, -0.8322, -0.2165), (0.548, -1.123, 0.0), (0.3836, -0.7864, 0.2165), (0.3836, -0.7864, -0.2165), (0.699, -1.036, 0.0), (0.4893, -0.7254, 0.2165), (0.4893, -0.7254, -0.2165), (0.8364, -0.9289, 0.0), (0.5855, -0.6503, 0.2165), (0.5855, -0.6503, -0.2165), (0.9576, -0.8035, 0.0), (0.6703, -0.5624, 0.2165), (0.6703, -0.5624, -0.2165), (1.06, -0.6624, 0.0), (0.742, -0.4637, 0.2165), (0.742, -0.4637, -0.2165), (1.142, -0.5084, 0.0), (0.7994, -0.3559, 0.2165), (0.7994, -0.3559, -0.2165), (1.202, -0.3445, 0.0), (0.8411, -0.2412, 0.2165), (0.8411, -0.2412, -0.2165), (1.238, -0.174, 0.0), (0.8665, -0.1218, 0.2165), (0.8665, -0.1218, -0.2165)], [], [(0, 3, 4, 1), (1, 4, 5, 2), (2, 5, 3, 0), (3, 6, 7, 4), (4, 7, 8, 5), (5, 8, 6, 3), (6, 9, 10, 7), (7, 10, 11, 8), (8, 11, 9, 6), (9, 12, 13, 10), (10, 13, 14, 11), (11, 14, 12, 9), (12, 15, 16, 13), (13, 16, 17, 14), (14, 17, 15, 12), (15, 18, 19, 16), (16, 19, 20, 17), (17, 20, 18, 15), (18, 21, 22, 19), (19, 22, 23, 20), (20, 23, 21, 18), (21, 24, 25, 22), (22, 25, 26, 23), (23, 26, 24, 21), (24, 27, 28, 25), (25, 28, 29, 26), (26, 29, 27, 24), (27, 30, 31, 28), (28, 31, 32, 29), (29, 32, 30, 27), (30, 33, 34, 31), (31, 34, 35, 32), (32, 35, 33, 30), (33, 36, 37, 34), (34, 37, 38, 35), (35, 38, 36, 33), (36, 39, 40, 37), (37, 40, 41, 38), (38, 41, 39, 36), (39, 42, 43, 40), (40, 43, 44, 41), (41, 44, 42, 39), (42, 45, 46, 43), (43, 46, 47, 44), (44, 47, 45, 42), (45, 48, 49, 46), (46, 49, 50, 47), (47, 50, 48, 45), (48, 51, 52, 49), (49, 52, 53, 50), (50, 53, 51, 48), (51, 54, 55, 52), (52, 55, 56, 53), (53, 56, 54, 51), (54, 57, 58, 55), (55, 58, 59, 56), (56, 59, 57, 54), (57, 60, 61, 58), (58, 61, 62, 59), (59, 62, 60, 57), (60, 63, 64, 61), (61, 64, 65, 62), (62, 65, 63, 60), (63, 66, 67, 64), (64, 67, 68, 65), (65, 68, 66, 63), (66, 69, 70, 67), (67, 70, 71, 68), (68, 71, 69, 66), (69, 72, 73, 70), (70, 73, 74, 71), (71, 74, 72, 69), (72, 75, 76, 73), (73, 76, 77, 74), (74, 77, 75, 72), (75, 78, 79, 76), (76, 79, 80, 77), (77, 80, 78, 75), (78, 81, 82, 79), (79, 82, 83, 80), (80, 83, 81, 78), (81, 84, 85, 82), (82, 85, 86, 83), (83, 86, 84, 81), (84, 87, 88, 85), (85, 88, 89, 86), (86, 89, 87, 84), (87, 90, 91, 88), (88, 91, 92, 89), (89, 92, 90, 87), (90, 93, 94, 91), (91, 94, 95, 92), (92, 95, 93, 90), (93, 96, 97, 94), (94, 97, 98, 95), (95, 98, 96, 93), (96, 99, 100, 97), (97, 100, 101, 98), (98, 101, 99, 96), (99, 102, 103, 100), (100, 103, 104, 101), (101, 104, 102, 99), (102, 105, 106, 103), (103, 106, 107, 104), (104, 107, 105, 102), (105, 108, 109, 106), (106, 109, 110, 107), (107, 110, 108, 105), (108, 111, 112, 109), (109, 112, 113, 110), (110, 113, 111, 108), (111, 114, 115, 112), (112, 115, 116, 113), (113, 116, 114, 111), (114, 117, 118, 115), (115, 118, 119, 116), (116, 119, 117, 114), (117, 120, 121, 118), (118, 121, 122, 119), (119, 122, 120, 117), (120, 123, 124, 121), (121, 124, 125, 122), (122, 125, 123, 120), (123, 126, 127, 124), (124, 127, 128, 125), (125, 128, 126, 123), (126, 129, 130, 127), (127, 130, 131, 128), (128, 131, 129, 126), (129, 132, 133, 130), (130, 133, 134, 131), (131, 134, 132, 129), (132, 0, 1, 133), (133, 1, 2, 134), (134, 2, 0, 132)])
_uv = me_torus.uv_layers.new(name='UVMap')
_uv.uv.foreach_set('vector', [0.5111, 0.6667, 0.5333, 0.6667, 0.5333, 1.0, 0.5111, 1.0, 0.5111, 0.0, 0.5333, 0.0, 0.5333, 0.3333, 0.5111, 0.3333, 0.5111, 0.3333, 0.5333, 0.3333, 0.5333, 0.6667, 0.5111, 0.6667, 0.5333, 0.6667, 0.5556, 0.6667, 0.5556, 1.0, 0.5333, 1.0, 0.5333, 0.0, 0.5556, 0.0, 0.5556, 0.3333, 0.5333, 0.3333, 0.5333, 0.3333, 0.5556, 0.3333, 0.5556, 0.6667, 0.5333, 0.6667, 0.5556, 0.6667, 0.5778, 0.6667, 0.5778, 1.0, 0.5556, 1.0, 0.5556, 0.0, 0.5778, 0.0, 0.5778, 0.3333, 0.5556, 0.3333, 0.5556, 0.3333, 0.5778, 0.3333, 0.5778, 0.6667, 0.5556, 0.6667, 0.5778, 0.6667, 0.6, 0.6667, 0.6, 1.0, 0.5778, 1.0, 0.5778, 0.0, 0.6, 0.0, 0.6, 0.3333, 0.5778, 0.3333, 0.5778, 0.3333, 0.6, 0.3333, 0.6, 0.6667, 0.5778, 0.6667, 0.6, 0.6667, 0.6222, 0.6667, 0.6222, 1.0, 0.6, 1.0, 0.6, 0.0, 0.6222, 0.0, 0.6222, 0.3333, 0.6, 0.3333, 0.6, 0.3333, 0.6222, 0.3333, 0.6222, 0.6667, 0.6, 0.6667, 0.6222, 0.6667, 0.6444, 0.6667, 0.6444, 1.0, 0.6222, 1.0, 0.6222, 0.0, 0.6444, 0.0, 0.6444, 0.3333, 0.6222, 0.3333, 0.6222, 0.3333, 0.6444, 0.3333, 0.6444, 0.6667, 0.6222, 0.6667, 0.6444, 0.6667, 0.6667, 0.6667, 0.6667, 1.0, 0.6444, 1.0, 0.6444, 0.0, 0.6667, 0.0, 0.6667, 0.3333, 0.6444, 0.3333, 0.6444, 0.3333, 0.6667, 0.3333, 0.6667, 0.6667, 0.6444, 0.6667, 0.6667, 0.6667, 0.6889, 0.6667, 0.6889, 1.0, 0.6667, 1.0, 0.6667, 0.0, 0.6889, 0.0, 0.6889, 0.3333, 0.6667, 0.3333, 0.6667, 0.3333, 0.6889, 0.3333, 0.6889, 0.6667, 0.6667, 0.6667, 0.6889, 0.6667, 0.7111, 0.6667, 0.7111, 1.0, 0.6889, 1.0, 0.6889, 0.0, 0.7111, 0.0, 0.7111, 0.3333, 0.6889, 0.3333, 0.6889, 0.3333, 0.7111, 0.3333, 0.7111, 0.6667, 0.6889, 0.6667, 0.7111, 0.6667, 0.7333, 0.6667, 0.7333, 1.0, 0.7111, 1.0, 0.7111, 0.0, 0.7333, 0.0, 0.7333, 0.3333, 0.7111, 0.3333, 0.7111, 0.3333, 0.7333, 0.3333, 0.7333, 0.6667, 0.7111, 0.6667, 0.7333, 0.6667, 0.7556, 0.6667, 0.7556, 1.0, 0.7333, 1.0, 0.7333, 0.0, 0.7556, 0.0, 0.7556, 0.3333, 0.7333, 0.3333, 0.7333, 0.3333, 0.7556, 0.3333, 0.7556, 0.6667, 0.7333, 0.6667, 0.7556, 0.6667, 0.7778, 0.6667, 0.7778, 1.0, 0.7556, 1.0, 0.7556, 0.0, 0.7778, 0.0, 0.7778, 0.3333, 0.7556, 0.3333, 0.7556, 0.3333, 0.7778, 0.3333, 0.7778, 0.6667, 0.7556, 0.6667, 0.7778, 0.6667, 0.8, 0.6667, 0.8, 1.0, 0.7778, 1.0, 0.7778, 0.0, 0.8, 0.0, 0.8, 0.3333, 0.7778, 0.3333, 0.7778, 0.3333, 0.8, 0.3333, 0.8, 0.6667, 0.7778, 0.6667, 0.8, 0.6667, 0.8222, 0.6667, 0.8222, 1.0, 0.8, 1.0, 0.8, 0.0, 0.8222, 0.0, 0.8222, 0.3333, 0.8, 0.3333, 0.8, 0.3333, 0.8222, 0.3333, 0.8222, 0.6667, 0.8, 0.6667, 0.8222, 0.6667, 0.8444, 0.6667, 0.8444, 1.0, 0.8222, 1.0, 0.8222, 0.0, 0.8444, 0.0, 0.8444, 0.3333, 0.8222, 0.3333, 0.8222, 0.3333, 0.8444, 0.3333, 0.8444, 0.6667, 0.8222, 0.6667, 0.8444, 0.6667, 0.8667, 0.6667, 0.8667, 1.0, 0.8444, 1.0, 0.8444, 0.0, 0.8667, 0.0, 0.8667, 0.3333, 0.8444, 0.3333, 0.8444, 0.3333, 0.8667, 0.3333, 0.8667, 0.6667, 0.8444, 0.6667, 0.8667, 0.6667, 0.8889, 0.6667, 0.8889, 1.0, 0.8667, 1.0, 0.8667, 0.0, 0.8889, 0.0, 0.8889, 0.3333, 0.8667, 0.3333, 0.8667, 0.3333, 0.8889, 0.3333, 0.8889, 0.6667, 0.8667, 0.6667, 0.8889, 0.6667, 0.9111, 0.6667, 0.9111, 1.0, 0.8889, 1.0, 0.8889, 0.0, 0.9111, 0.0, 0.9111, 0.3333, 0.8889, 0.3333, 0.8889, 0.3333, 0.9111, 0.3333, 0.9111, 0.6667, 0.8889, 0.6667, 0.9111, 0.6667, 0.9333, 0.6667, 0.9333, 1.0, 0.9111, 1.0, 0.9111, 0.0, 0.9333, 0.0, 0.9333, 0.3333, 0.9111, 0.3333, 0.9111, 0.3333, 0.9333, 0.3333, 0.9333, 0.6667, 0.9111, 0.6667, 0.9333, 0.6667, 0.9556, 0.6667, 0.9556, 1.0, 0.9333, 1.0, 0.9333, 0.0, 0.9556, 0.0, 0.9556, 0.3333, 0.9333, 0.3333, 0.9333, 0.3333, 0.9556, 0.3333, 0.9556, 0.6667, 0.9333, 0.6667, 0.9556, 0.6667, 0.9778, 0.6667, 0.9778, 1.0, 0.9556, 1.0, 0.9556, 0.0, 0.9778, 0.0, 0.9778, 0.3333, 0.9556, 0.3333, 0.9556, 0.3333, 0.9778, 0.3333, 0.9778, 0.6667, 0.9556, 0.6667, 0.9778, 0.6667, 1.0, 0.6667, 1.0, 1.0, 0.9778, 1.0, 0.9778, 0.0, 1.0, 0.0, 1.0, 0.3333, 0.9778, 0.3333, 0.9778, 0.3333, 1.0, 0.3333, 1.0, 0.6667, 0.9778, 0.6667, 6.661e-16, 0.6667, 0.02222, 0.6667, 0.02222, 1.0, 6.661e-16, 1.0, 6.661e-16, 0.0, 0.02222, 0.0, 0.02222, 0.3333, 6.661e-16, 0.3333, 6.661e-16, 0.3333, 0.02222, 0.3333, 0.02222, 0.6667, 6.661e-16, 0.6667, 0.02222, 0.6667, 0.04444, 0.6667, 0.04444, 1.0, 0.02222, 1.0, 0.02222, 0.0, 0.04444, 0.0, 0.04444, 0.3333, 0.02222, 0.3333, 0.02222, 0.3333, 0.04444, 0.3333, 0.04444, 0.6667, 0.02222, 0.6667, 0.04444, 0.6667, 0.06667, 0.6667, 0.06667, 1.0, 0.04444, 1.0, 0.04444, 0.0, 0.06667, 0.0, 0.06667, 0.3333, 0.04444, 0.3333, 0.04444, 0.3333, 0.06667, 0.3333, 0.06667, 0.6667, 0.04444, 0.6667, 0.06667, 0.6667, 0.08889, 0.6667, 0.08889, 1.0, 0.06667, 1.0, 0.06667, 0.0, 0.08889, 0.0, 0.08889, 0.3333, 0.06667, 0.3333, 0.06667, 0.3333, 0.08889, 0.3333, 0.08889, 0.6667, 0.06667, 0.6667, 0.08889, 0.6667, 0.1111, 0.6667, 0.1111, 1.0, 0.08889, 1.0, 0.08889, 0.0, 0.1111, 0.0, 0.1111, 0.3333, 0.08889, 0.3333, 0.08889, 0.3333, 0.1111, 0.3333, 0.1111, 0.6667, 0.08889, 0.6667, 0.1111, 0.6667, 0.1333, 0.6667, 0.1333, 1.0, 0.1111, 1.0, 0.1111, 0.0, 0.1333, 0.0, 0.1333, 0.3333, 0.1111, 0.3333, 0.1111, 0.3333, 0.1333, 0.3333, 0.1333, 0.6667, 0.1111, 0.6667, 0.1333, 0.6667, 0.1556, 0.6667, 0.1556, 1.0, 0.1333, 1.0, 0.1333, 0.0, 0.1556, 0.0, 0.1556, 0.3333, 0.1333, 0.3333, 0.1333, 0.3333, 0.1556, 0.3333, 0.1556, 0.6667, 0.1333, 0.6667, 0.1556, 0.6667, 0.1778, 0.6667, 0.1778, 1.0, 0.1556, 1.0, 0.1556, 0.0, 0.1778, 0.0, 0.1778, 0.3333, 0.1556, 0.3333, 0.1556, 0.3333, 0.1778, 0.3333, 0.1778, 0.6667, 0.1556, 0.6667, 0.1778, 0.6667, 0.2, 0.6667, 0.2, 1.0, 0.1778, 1.0, 0.1778, 0.0, 0.2, 0.0, 0.2, 0.3333, 0.1778, 0.3333, 0.1778, 0.3333, 0.2, 0.3333, 0.2, 0.6667, 0.1778, 0.6667, 0.2, 0.6667, 0.2222, 0.6667, 0.2222, 1.0, 0.2, 1.0, 0.2, 0.0, 0.2222, 0.0, 0.2222, 0.3333, 0.2, 0.3333, 0.2, 0.3333, 0.2222, 0.3333, 0.2222, 0.6667, 0.2, 0.6667, 0.2222, 0.6667, 0.2444, 0.6667, 0.2444, 1.0, 0.2222, 1.0, 0.2222, 0.0, 0.2444, 0.0, 0.2444, 0.3333, 0.2222, 0.3333, 0.2222, 0.3333, 0.2444, 0.3333, 0.2444, 0.6667, 0.2222, 0.6667, 0.2444, 0.6667, 0.2667, 0.6667, 0.2667, 1.0, 0.2444, 1.0, 0.2444, 0.0, 0.2667, 0.0, 0.2667, 0.3333, 0.2444, 0.3333, 0.2444, 0.3333, 0.2667, 0.3333, 0.2667, 0.6667, 0.2444, 0.6667, 0.2667, 0.6667, 0.2889, 0.6667, 0.2889, 1.0, 0.2667, 1.0, 0.2667, 0.0, 0.2889, 0.0, 0.2889, 0.3333, 0.2667, 0.3333, 0.2667, 0.3333, 0.2889, 0.3333, 0.2889, 0.6667, 0.2667, 0.6667, 0.2889, 0.6667, 0.3111, 0.6667, 0.3111, 1.0, 0.2889, 1.0, 0.2889, 0.0, 0.3111, 0.0, 0.3111, 0.3333, 0.2889, 0.3333, 0.2889, 0.3333, 0.3111, 0.3333, 0.3111, 0.6667, 0.2889, 0.6667, 0.3111, 0.6667, 0.3333, 0.6667, 0.3333, 1.0, 0.3111, 1.0, 0.3111, 0.0, 0.3333, 0.0, 0.3333, 0.3333, 0.3111, 0.3333, 0.3111, 0.3333, 0.3333, 0.3333, 0.3333, 0.6667, 0.3111, 0.6667, 0.3333, 0.6667, 0.3556, 0.6667, 0.3556, 1.0, 0.3333, 1.0, 0.3333, 0.0, 0.3556, 0.0, 0.3556, 0.3333, 0.3333, 0.3333, 0.3333, 0.3333, 0.3556, 0.3333, 0.3556, 0.6667, 0.3333, 0.6667, 0.3556, 0.6667, 0.3778, 0.6667, 0.3778, 1.0, 0.3556, 1.0, 0.3556, 0.0, 0.3778, 0.0, 0.3778, 0.3333, 0.3556, 0.3333, 0.3556, 0.3333, 0.3778, 0.3333, 0.3778, 0.6667, 0.3556, 0.6667, 0.3778, 0.6667, 0.4, 0.6667, 0.4, 1.0, 0.3778, 1.0, 0.3778, 0.0, 0.4, 0.0, 0.4, 0.3333, 0.3778, 0.3333, 0.3778, 0.3333, 0.4, 0.3333, 0.4, 0.6667, 0.3778, 0.6667, 0.4, 0.6667, 0.4222, 0.6667, 0.4222, 1.0, 0.4, 1.0, 0.4, 0.0, 0.4222, 0.0, 0.4222, 0.3333, 0.4, 0.3333, 0.4, 0.3333, 0.4222, 0.3333, 0.4222, 0.6667, 0.4, 0.6667, 0.4222, 0.6667, 0.4444, 0.6667, 0.4444, 1.0, 0.4222, 1.0, 0.4222, 0.0, 0.4444, 0.0, 0.4444, 0.3333, 0.4222, 0.3333, 0.4222, 0.3333, 0.4444, 0.3333, 0.4444, 0.6667, 0.4222, 0.6667, 0.4444, 0.6667, 0.4667, 0.6667, 0.4667, 1.0, 0.4444, 1.0, 0.4444, 0.0, 0.4667, 0.0, 0.4667, 0.3333, 0.4444, 0.3333, 0.4444, 0.3333, 0.4667, 0.3333, 0.4667, 0.6667, 0.4444, 0.6667, 0.4667, 0.6667, 0.4889, 0.6667, 0.4889, 1.0, 0.4667, 1.0, 0.4667, 0.0, 0.4889, 0.0, 0.4889, 0.3333, 0.4667, 0.3333, 0.4667, 0.3333, 0.4889, 0.3333, 0.4889, 0.6667, 0.4667, 0.6667, 0.4889, 0.6667, 0.5111, 0.6667, 0.5111, 1.0, 0.4889, 1.0, 0.4889, 0.0, 0.5111, 0.0, 0.5111, 0.3333, 0.4889, 0.3333, 0.4889, 0.3333, 0.5111, 0.3333, 0.5111, 0.6667, 0.4889, 0.6667])
me_torus.update()

# ---- objects
ob_light = bpy.data.objects.new('Light', light_light)
ob_camera = bpy.data.objects.new('Camera', cam_camera)
ob_cone = bpy.data.objects.new('Cone', me_cone)
ob_torus = bpy.data.objects.new('Torus', me_torus)

# ---- transforms, parenting, visibility, modifiers, constraints
ob_light.location = (4.076, 1.005, 5.904)
ob_light.rotation_euler = (0.6503, 0.05522, 1.866)
ob_light.lock_rotations_4d = False
ob_light.empty_display_type = 'ARROWS'
ob_light.color = (0.0, 0.0, 0.0, 0.0)
ob_light.lineart.crease_threshold = 0.0
ob_camera.location = (7.359, -6.926, 4.958)
ob_camera.rotation_euler = (1.109, 0.0, 0.8149)
ob_camera.lock_rotations_4d = False
ob_camera.empty_display_type = 'ARROWS'
ob_camera.color = (0.0, 0.0, 0.0, 0.0)
ob_camera.display_type = 'WIRE'
ob_camera.lineart.crease_threshold = 0.0
ob_cone.location = (0.0, 0.0, 1.131)
ob_torus.location = (0.0, 0.0, 2.236)
ob_torus.scale = (0.2566, 0.2566, 0.2566)

# ---- collection membership
col_collection.objects.link(ob_light)
col_collection.objects.link(ob_camera)
col_collection.objects.link(ob_cone)
col_collection.objects.link(ob_torus)

# ---- scene / render settings (as saved in the file)
scene.camera = ob_camera
scene.frame_start = 1; scene.frame_end = 250; scene.frame_set(1)
scene.render.engine = 'BLENDER_EEVEE_NEXT'
bpy.context.view_layer.update()
